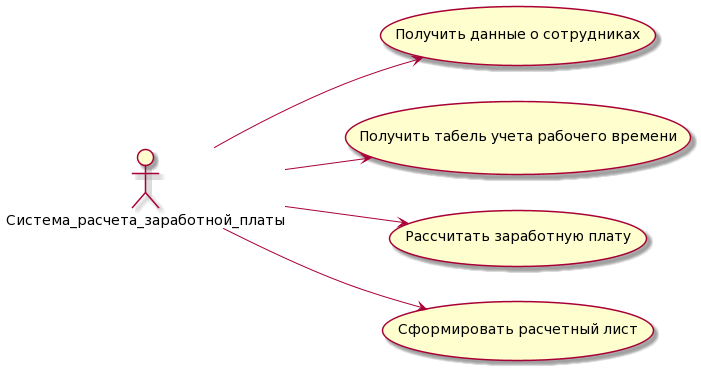

The diagram above was rendered by PlantUML. Its source (embedded in the PNG):
@startuml
left to right direction

actor "Cистема_расчета_заработной_платы"

usecase case1 as "Получить данные о сотрудниках"

usecase case2 as "Получить табель учета рабочего времени"

usecase case3 as "Рассчитать заработную плату"

usecase case4 as "Сформировать расчетный лист"

Cистема_расчета_заработной_платы --> case1
Cистема_расчета_заработной_платы --> case2
Cистема_расчета_заработной_платы --> case3
Cистема_расчета_заработной_платы --> case4
@enduml